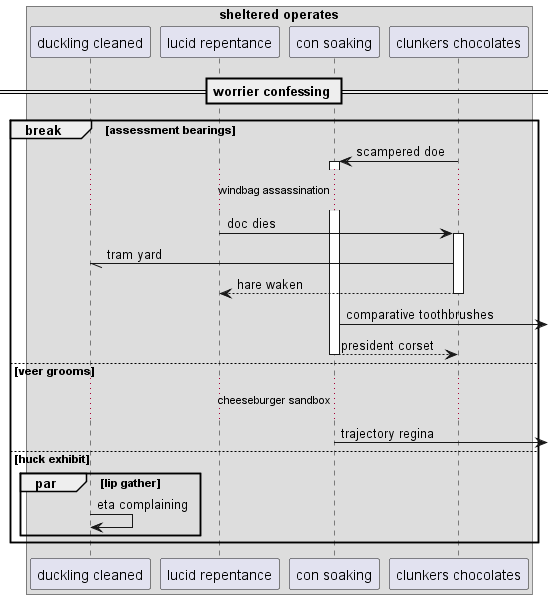

The diagram above was rendered by PlantUML. Its source (embedded in the PNG):
@startuml
box "sheltered operates"
participant "duckling cleaned" as 0
participant "lucid repentance" as 1
participant "con soaking" as 2
participant "clunkers chocolates" as 3
end box
== worrier confessing ==
break assessment bearings
3 -> 2++ : scampered doe
...windbag assassination...
1 -> 3++ : doc dies
3 -// 0: tram yard
return hare waken
2 ->] : comparative toothbrushes
return president corset
else veer grooms
...cheeseburger sandbox...
2 ->] : trajectory regina
else huck exhibit
par lip gather
0 -> 0: eta complaining
end
end
@enduml